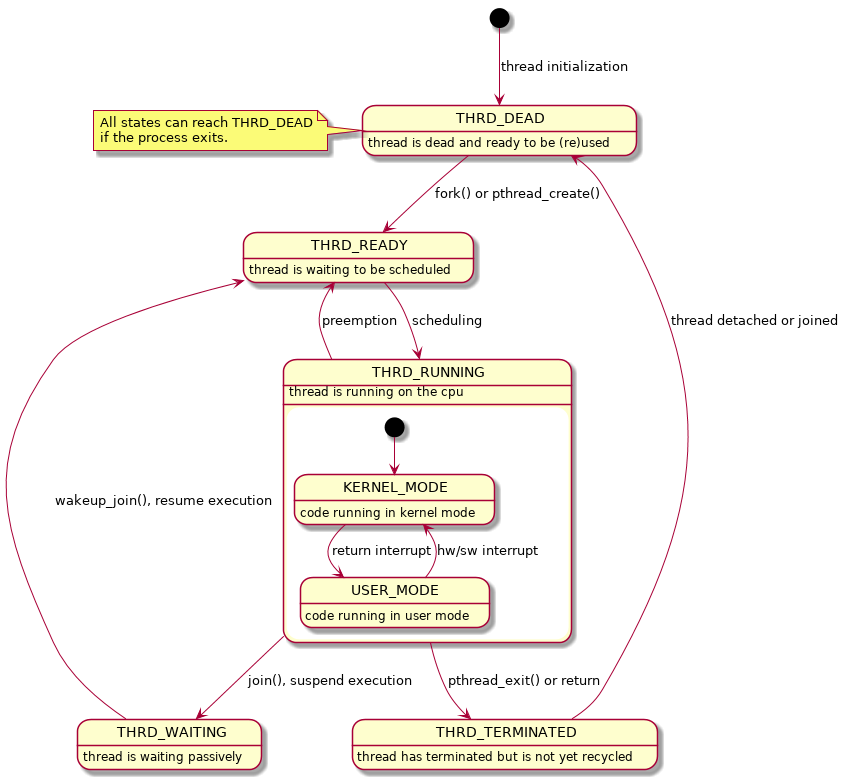

The diagram above was rendered by PlantUML. Its source (embedded in the PNG):
@startuml
	[*] --> THRD_DEAD : thread initialization
	THRD_DEAD : thread is dead and ready to be (re)used
	THRD_READY : thread is waiting to be scheduled
	THRD_RUNNING : thread is running on the cpu
	THRD_WAITING : thread is waiting passively
	THRD_TERMINATED : thread has terminated but is not yet recycled

	THRD_DEAD --> THRD_READY : fork() or pthread_create()
	THRD_WAITING --> THRD_READY : wakeup_join(), resume execution
	THRD_READY --> THRD_RUNNING : scheduling
	THRD_RUNNING --> THRD_READY : preemption
	THRD_RUNNING --> THRD_WAITING : join(), suspend execution
	THRD_RUNNING --> THRD_TERMINATED : pthread_exit() or return 
	THRD_TERMINATED --> THRD_DEAD : thread detached or joined 

	state THRD_RUNNING {
		[*] --> KERNEL_MODE
		KERNEL_MODE : code running in kernel mode
		USER_MODE : code running in user mode
		USER_MODE --> KERNEL_MODE : hw/sw interrupt
		KERNEL_MODE --> USER_MODE : return interrupt
	}

	note left of THRD_DEAD
		All states can reach THRD_DEAD 
		if the process exits.
	end note
@enduml